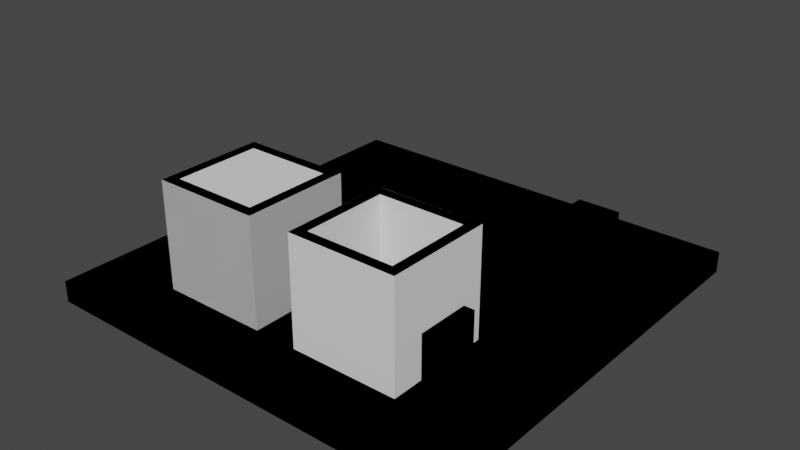 # Source: test_map1.blend  (saved by Blender 3.4.6; exported with 4.5.12 LTS)
import bpy
from mathutils import Matrix  # noqa: F401  (used for matrix-valued properties, if any)

bpy.ops.wm.read_factory_settings(use_empty=True)
scene = bpy.context.scene
scene.name = 'Scene'

# ---- collections
col_collection = bpy.data.collections.new('Collection'); scene.collection.children.link(col_collection)
col_life = bpy.data.collections.new('Life'); col_collection.children.link(col_life)
col_death = bpy.data.collections.new('Death'); col_collection.children.link(col_death)

# ---- materials (node trees are filled in below, after node groups)
mat_material = bpy.data.materials.new('Material')
mat_material.alpha_threshold = 0.0
mat_material.use_backface_culling = True
mat_material.use_transparent_shadow = False
mat_material.roughness = 0.5
mat_material.line_color = (0.0, 0.0, 0.0, 1.0)

# ---- material node trees
mat_material.use_nodes = True; mat_material.node_tree.nodes.clear()
_N = mat_material.node_tree.nodes; _L = mat_material.node_tree.links
n0 = _N.new('ShaderNodeOutputMaterial'); n0.name = 'Material Output'; n0.location = (300, 300)
n1 = _N.new('ShaderNodeBsdfPrincipled'); n1.name = 'Principled BSDF'; n1.location = (10, 300)
n1.distribution = 'GGX'
n1.subsurface_method = 'RANDOM_WALK_SKIN'
n1.inputs[3].default_value = 1.45
n1.inputs[27].default_value = (0.0, 0.0, 0.0, 1.0)
n1.inputs[28].default_value = 1.0
_L.new(n1.outputs[0], n0.inputs[0])
n0.is_active_output = True

# ---- world
world_world = bpy.data.worlds.new('World'); scene.world = world_world
world_world.use_nodes = True; world_world.node_tree.nodes.clear()
_N = world_world.node_tree.nodes; _L = world_world.node_tree.links
n0 = _N.new('ShaderNodeOutputWorld'); n0.name = 'World Output'; n0.location = (300, 300)
n1 = _N.new('ShaderNodeBackground'); n1.name = 'Background'; n1.location = (10, 300)
n1.inputs[0].default_value = (0.05088, 0.05088, 0.05088, 1.0)
_L.new(n1.outputs[0], n0.inputs[0])
n0.is_active_output = True
world_world.color = (0.05088, 0.05088, 0.05088)
world_world.use_sun_shadow = False
world_world.sun_shadow_jitter_overblur = 0.0

# ---- meshes
me_cube_004 = bpy.data.meshes.new('Cube.004')
me_cube_004.from_pydata([(2.0, 3.0, 0.0), (2.0, 3.0, 10.0), (2.0, 11.0, 0.0), (2.0, 11.0, 10.0), (10.0, 3.0, 0.0), (10.0, 3.0, 10.0), (10.0, 11.0, 0.0), (10.0, 11.0, 10.0), (4.0, -1.0, -0.5), (4.0, -1.0, 3.5), (4.0, 3.0, -0.5), (4.0, 3.0, 3.5), (8.0, -1.0, -0.5), (8.0, -1.0, 3.5), (8.0, 3.0, -0.5), (8.0, 3.0, 3.5)], [], [(0, 1, 3, 2), (2, 3, 7, 6), (6, 7, 5, 4), (4, 5, 1, 0), (2, 6, 4, 0), (7, 3, 1, 5), (8, 9, 11, 10), (10, 11, 15, 14), (14, 15, 13, 12), (12, 13, 9, 8), (10, 14, 12, 8), (15, 11, 9, 13)])
_uv = me_cube_004.uv_layers.new(name='UVMap')
_uv.uv.foreach_set('vector', [0.375, 0.0, 0.625, 0.0, 0.625, 0.25, 0.375, 0.25, 0.375, 0.25, 0.625, 0.25, 0.625, 0.5, 0.375, 0.5, 0.375, 0.5, 0.625, 0.5, 0.625, 0.75, 0.375, 0.75, 0.375, 0.75, 0.625, 0.75, 0.625, 1.0, 0.375, 1.0, 0.125, 0.5, 0.375, 0.5, 0.375, 0.75, 0.125, 0.75, 0.625, 0.5, 0.875, 0.5, 0.875, 0.75, 0.625, 0.75, 0.375, 0.0, 0.625, 0.0, 0.625, 0.25, 0.375, 0.25, 0.375, 0.25, 0.625, 0.25, 0.625, 0.5, 0.375, 0.5, 0.375, 0.5, 0.625, 0.5, 0.625, 0.75, 0.375, 0.75, 0.375, 0.75, 0.625, 0.75, 0.625, 1.0, 0.375, 1.0, 0.125, 0.5, 0.375, 0.5, 0.375, 0.75, 0.125, 0.75, 0.625, 0.5, 0.875, 0.5, 0.875, 0.75, 0.625, 0.75])
me_cube_004.update()
me_cube = bpy.data.meshes.new('Cube')
me_cube.from_pydata([(20.0, 20.0, 1.0), (20.0, 20.0, -1.0), (20.0, -20.0, 1.0), (20.0, -20.0, -1.0), (-20.0, 20.0, 1.0), (-20.0, 20.0, -1.0), (-20.0, -20.0, 1.0), (-20.0, -20.0, -1.0)], [], [(0, 4, 6, 2), (3, 2, 6, 7), (7, 6, 4, 5), (5, 1, 3, 7), (1, 0, 2, 3), (5, 4, 0, 1)])
_uv = me_cube.uv_layers.new(name='UVMap')
_uv.uv.foreach_set('vector', [0.625, 0.5, 0.875, 0.5, 0.875, 0.75, 0.625, 0.75, 0.375, 0.75, 0.625, 0.75, 0.625, 1.0, 0.375, 1.0, 0.375, 0.0, 0.625, 0.0, 0.625, 0.25, 0.375, 0.25, 0.125, 0.5, 0.375, 0.5, 0.375, 0.75, 0.125, 0.75, 0.375, 0.5, 0.625, 0.5, 0.625, 0.75, 0.375, 0.75, 0.375, 0.25, 0.625, 0.25, 0.625, 0.5, 0.375, 0.5])
me_cube.materials.append(mat_material)
me_cube.use_mirror_vertex_groups = False
me_cube.update()
me_cube_003 = bpy.data.meshes.new('Cube.003')
me_cube_003.from_pydata([(1.0, 2.0, 0.0), (1.0, 2.0, 10.0), (1.0, 12.0, 0.0), (1.0, 12.0, 10.0), (11.0, 2.0, 0.0), (11.0, 2.0, 10.0), (11.0, 12.0, 0.0), (11.0, 12.0, 10.0)], [], [(0, 1, 3, 2), (2, 3, 7, 6), (6, 7, 5, 4), (4, 5, 1, 0), (2, 6, 4, 0), (7, 3, 1, 5)])
_uv = me_cube_003.uv_layers.new(name='UVMap')
_uv.uv.foreach_set('vector', [0.375, 0.0, 0.625, 0.0, 0.625, 0.25, 0.375, 0.25, 0.375, 0.25, 0.625, 0.25, 0.625, 0.5, 0.375, 0.5, 0.375, 0.5, 0.625, 0.5, 0.625, 0.75, 0.375, 0.75, 0.375, 0.75, 0.625, 0.75, 0.625, 1.0, 0.375, 1.0, 0.125, 0.5, 0.375, 0.5, 0.375, 0.75, 0.125, 0.75, 0.625, 0.5, 0.875, 0.5, 0.875, 0.75, 0.625, 0.75])
me_cube_003.materials.append(mat_material)
me_cube_003.update()
me_cube_005 = bpy.data.meshes.new('Cube.005')
me_cube_005.from_pydata([(1.0, 2.0, 0.0), (2.0, 3.0, 0.0), (1.0, 2.0, 10.0), (2.0, 3.0, 10.0), (1.0, 12.0, 0.0), (2.0, 11.0, 0.0), (1.0, 12.0, 10.0), (2.0, 11.0, 10.0), (11.0, 2.0, 0.0), (10.0, 3.0, 0.0), (11.0, 2.0, 10.0), (10.0, 3.0, 10.0), (11.0, 12.0, 0.0), (10.0, 11.0, 0.0), (11.0, 12.0, 10.0), (10.0, 11.0, 10.0), (4.0, 3.0, 3.5), (8.0, 3.0, 3.5), (4.0, 3.0, 0.0), (8.0, 3.0, 0.0), (8.0, 2.0, 3.5), (4.0, 2.0, 3.5), (4.0, 2.0, 0.0), (8.0, 2.0, 0.0)], [], [(0, 2, 6, 4), (4, 6, 14, 12), (12, 14, 10, 8), (23, 8, 10, 2, 0, 22, 21, 20), (1, 18, 22, 0, 4, 12, 8, 23, 19, 9, 13, 5), (15, 14, 6, 2, 10, 11, 3, 7), (15, 11, 10, 14), (3, 1, 5, 7), (7, 5, 13, 15), (11, 15, 13, 9), (3, 11, 9, 19, 17, 16, 18, 1), (18, 16, 21, 22), (23, 20, 17, 19), (21, 16, 17, 20)])
me_cube_005.polygons.foreach_set('material_index', [0, 0, 0, 0, 0, 0, 0, 568, 568, 568, 568, 568, 568, 568])
_uv = me_cube_005.uv_layers.new(name='UVMap')
_uv.uv.foreach_set('vector', [0.375, 0.0, 0.625, 0.0, 0.625, 0.25, 0.375, 0.25, 0.375, 0.25, 0.625, 0.25, 0.625, 0.5, 0.375, 0.5, 0.375, 0.5, 0.625, 0.5, 0.625, 0.75, 0.375, 0.75, 0.375, 0.825, 0.375, 0.75, 0.625, 0.75, 0.625, 1.0, 0.375, 1.0, 0.375, 0.925, 0.4625, 0.925, 0.4625, 0.825, 0.15, 0.725, 0.2, 0.725, 0.2, 0.75, 0.125, 0.75, 0.125, 0.5, 0.375, 0.5, 0.375, 0.75, 0.3, 0.75, 0.3, 0.725, 0.35, 0.725, 0.35, 0.525, 0.15, 0.525, 0.65, 0.525, 0.625, 0.5, 0.875, 0.5, 0.875, 0.75, 0.625, 0.75, 0.65, 0.725, 0.85, 0.725, 0.85, 0.525, 0.65, 0.525, 0.65, 0.725, 0.625, 0.75, 0.625, 0.5, 0.625, 0.0, 0.375, 0.0, 0.375, 0.25, 0.625, 0.25, 0.625, 0.25, 0.375, 0.25, 0.375, 0.5, 0.625, 0.5, 0.625, 0.75, 0.625, 0.5, 0.375, 0.5, 0.375, 0.75, 0.625, 1.0, 0.625, 0.75, 0.375, 0.75, 0.375, 0.8125, 0.4625, 0.8125, 0.4625, 0.9375, 0.375, 0.9375, 0.375, 1.0, 0.4062, 0.25, 0.625, 0.25, 0.625, 0.1875, 0.4062, 0.1875, 0.4062, 0.5625, 0.625, 0.5625, 0.625, 0.5, 0.4062, 0.5, 0.875, 0.5625, 0.875, 0.5, 0.625, 0.5, 0.625, 0.5625])
me_cube_005.materials.append(mat_material)
me_cube_005.update()
me_cube_001 = bpy.data.meshes.new('Cube.001')
me_cube_001.from_pydata([(-2.0, -2.0, -1.0), (-2.0, -2.0, 0.0), (-2.0, 3.0, -1.0), (-2.0, 3.0, 0.0), (3.0, -2.0, -1.0), (3.0, -2.0, 0.0), (3.0, 3.0, -1.0), (3.0, 3.0, 0.0)], [], [(0, 1, 3, 2), (2, 3, 7, 6), (6, 7, 5, 4), (4, 5, 1, 0), (2, 6, 4, 0), (7, 3, 1, 5)])
_uv = me_cube_001.uv_layers.new(name='UVMap')
_uv.uv.foreach_set('vector', [0.375, 0.0, 0.625, 0.0, 0.625, 0.25, 0.375, 0.25, 0.375, 0.25, 0.625, 0.25, 0.625, 0.5, 0.375, 0.5, 0.375, 0.5, 0.625, 0.5, 0.625, 0.75, 0.375, 0.75, 0.375, 0.75, 0.625, 0.75, 0.625, 1.0, 0.375, 1.0, 0.125, 0.5, 0.375, 0.5, 0.375, 0.75, 0.125, 0.75, 0.625, 0.5, 0.875, 0.5, 0.875, 0.75, 0.625, 0.75])
me_cube_001.materials.append(mat_material)
me_cube_001.update()
me_cube_002 = bpy.data.meshes.new('Cube.002')
me_cube_002.from_pydata([(-2.0, 3.0, -1.0), (-2.0, 3.0, 1.0), (-2.0, 8.0, -1.0), (-2.0, 8.0, 1.0), (3.0, 3.0, -1.0), (3.0, 3.0, 1.0), (3.0, 8.0, -1.0), (3.0, 8.0, 1.0)], [], [(0, 1, 3, 2), (2, 3, 7, 6), (6, 7, 5, 4), (4, 5, 1, 0), (2, 6, 4, 0), (7, 3, 1, 5)])
_uv = me_cube_002.uv_layers.new(name='UVMap')
_uv.uv.foreach_set('vector', [0.375, 0.0, 0.625, 0.0, 0.625, 0.25, 0.375, 0.25, 0.375, 0.25, 0.625, 0.25, 0.625, 0.5, 0.375, 0.5, 0.375, 0.5, 0.625, 0.5, 0.625, 0.75, 0.375, 0.75, 0.375, 0.75, 0.625, 0.75, 0.625, 1.0, 0.375, 1.0, 0.125, 0.5, 0.375, 0.5, 0.375, 0.75, 0.125, 0.75, 0.625, 0.5, 0.875, 0.5, 0.875, 0.75, 0.625, 0.75])
me_cube_002.materials.append(mat_material)
me_cube_002.update()
me_vert = bpy.data.meshes.new('Vert')
me_vert.from_pydata([(13.0, -12.0, 0.0), (5.0, -12.0, 0.0), (13.0, -12.0, 4.0), (9.0, -12.0, 4.0), (13.0, -7.0, 3.974e-07), (5.0, -7.0, 3.974e-07), (13.0, -7.0, 4.0), (9.0, -7.0, 4.0)], [], [(0, 2, 3, 1), (4, 5, 7, 6), (3, 2, 6, 7), (0, 1, 5, 4), (1, 3, 7, 5), (2, 0, 4, 6)])
_uv = me_vert.uv_layers.new(name='UVMap')
_uv.uv.foreach_set('vector', [0.0, 0.0, 0.0, 1.0, 1.0, 1.0, 1.0, 0.0, 0.0, 0.0, 1.0, 0.0, 1.0, 1.0, 0.0, 1.0, 1.0, 1.0, 0.0, 1.0, 0.0, 1.0, 1.0, 1.0, 0.0, 0.0, 1.0, 0.0, 1.0, 0.0, 0.0, 0.0, 1.0, 0.0, 1.0, 1.0, 1.0, 1.0, 1.0, 0.0, 0.0, 1.0, 0.0, 0.0, 0.0, 0.0, 0.0, 1.0])
me_vert.materials.append(mat_material)
me_vert.update()
me_vert_001 = bpy.data.meshes.new('Vert.001')
me_vert_001.from_pydata([(13.0, -12.0, 0.0), (5.0, -12.0, 0.0), (13.0, -12.0, 4.0), (9.0, -12.0, 4.0), (13.0, -7.0, 3.974e-07), (5.0, -7.0, 3.974e-07), (13.0, -7.0, 4.0), (9.0, -7.0, 4.0), (20.0, 20.0, 0.0), (20.0, 20.0, -2.0), (20.0, -20.0, 0.0), (20.0, -20.0, -2.0), (-20.0, 20.0, 0.0), (-20.0, 20.0, -2.0), (-20.0, -20.0, 0.0), (-20.0, -20.0, -2.0), (-2.0, -5.0, 0.0), (-3.0, -6.0, 0.0), (-2.0, -5.0, 10.0), (-3.0, -6.0, 10.0), (-2.0, -15.0, 0.0), (-3.0, -14.0, 0.0), (-2.0, -15.0, 10.0), (-3.0, -14.0, 10.0), (-12.0, -5.0, 0.0), (-11.0, -6.0, 0.0), (-12.0, -5.0, 10.0), (-11.0, -6.0, 10.0), (-12.0, -15.0, 0.0), (-11.0, -14.0, 0.0), (-12.0, -15.0, 10.0), (-11.0, -14.0, 10.0), (-5.0, -6.0, 3.5), (-9.0, -6.0, 3.5), (-5.0, -6.0, 0.0), (-9.0, -6.0, 0.0), (-9.0, -5.0, 3.5), (-5.0, -5.0, 3.5), (-5.0, -5.0, 0.0), (-9.0, -5.0, 0.0), (-9.0, 4.0, 0.0), (-9.0, 4.0, 1.0), (-9.0, 9.0, 0.0), (-9.0, 9.0, 1.0), (-4.0, 4.0, 0.0), (-4.0, 4.0, 1.0), (-4.0, 9.0, 0.0), (-4.0, 9.0, 1.0), (-9.0, 9.0, 0.0), (-9.0, 9.0, 2.0), (-9.0, 14.0, 0.0), (-9.0, 14.0, 2.0), (-4.0, 9.0, 0.0), (-4.0, 9.0, 2.0), (-4.0, 14.0, 0.0), (-4.0, 14.0, 2.0)], [], [(0, 2, 3, 1), (4, 5, 7, 6), (3, 2, 6, 7), (0, 1, 5, 4), (1, 3, 7, 5), (2, 0, 4, 6), (8, 12, 14, 10), (11, 10, 14, 15), (15, 14, 12, 13), (13, 9, 11, 15), (9, 8, 10, 11), (13, 12, 8, 9), (16, 18, 22, 20), (20, 22, 30, 28), (28, 30, 26, 24), (39, 24, 26, 18, 16, 38, 37, 36), (17, 34, 38, 16, 20, 28, 24, 39, 35, 25, 29, 21), (31, 30, 22, 18, 26, 27, 19, 23), (31, 27, 26, 30), (19, 17, 21, 23), (23, 21, 29, 31), (27, 31, 29, 25), (19, 27, 25, 35, 33, 32, 34, 17), (34, 32, 37, 38), (39, 36, 33, 35), (37, 32, 33, 36), (40, 41, 43, 42), (42, 43, 47, 46), (46, 47, 45, 44), (44, 45, 41, 40), (42, 46, 44, 40), (47, 43, 41, 45), (48, 49, 51, 50), (50, 51, 55, 54), (54, 55, 53, 52), (52, 53, 49, 48), (50, 54, 52, 48), (55, 51, 49, 53)])
_uv = me_vert_001.uv_layers.new(name='UVMap')
_uv.uv.foreach_set('vector', [0.0, 0.0, 0.0, 1.0, 1.0, 1.0, 1.0, 0.0, 0.0, 0.0, 1.0, 0.0, 1.0, 1.0, 0.0, 1.0, 1.0, 1.0, 0.0, 1.0, 0.0, 1.0, 1.0, 1.0, 0.0, 0.0, 1.0, 0.0, 1.0, 0.0, 0.0, 0.0, 1.0, 0.0, 1.0, 1.0, 1.0, 1.0, 1.0, 0.0, 0.0, 1.0, 0.0, 0.0, 0.0, 0.0, 0.0, 1.0, 0.625, 0.5, 0.875, 0.5, 0.875, 0.75, 0.625, 0.75, 0.375, 0.75, 0.625, 0.75, 0.625, 1.0, 0.375, 1.0, 0.375, 0.0, 0.625, 0.0, 0.625, 0.25, 0.375, 0.25, 0.125, 0.5, 0.375, 0.5, 0.375, 0.75, 0.125, 0.75, 0.375, 0.5, 0.625, 0.5, 0.625, 0.75, 0.375, 0.75, 0.375, 0.25, 0.625, 0.25, 0.625, 0.5, 0.375, 0.5, 0.375, 0.0, 0.625, 0.0, 0.625, 0.25, 0.375, 0.25, 0.375, 0.25, 0.625, 0.25, 0.625, 0.5, 0.375, 0.5, 0.375, 0.5, 0.625, 0.5, 0.625, 0.75, 0.375, 0.75, 0.375, 0.825, 0.375, 0.75, 0.625, 0.75, 0.625, 1.0, 0.375, 1.0, 0.375, 0.925, 0.4625, 0.925, 0.4625, 0.825, 0.15, 0.725, 0.2, 0.725, 0.2, 0.75, 0.125, 0.75, 0.125, 0.5, 0.375, 0.5, 0.375, 0.75, 0.3, 0.75, 0.3, 0.725, 0.35, 0.725, 0.35, 0.525, 0.15, 0.525, 0.65, 0.525, 0.625, 0.5, 0.875, 0.5, 0.875, 0.75, 0.625, 0.75, 0.65, 0.725, 0.85, 0.725, 0.85, 0.525, 0.65, 0.525, 0.65, 0.725, 0.625, 0.75, 0.625, 0.5, 0.625, 0.0, 0.375, 0.0, 0.375, 0.25, 0.625, 0.25, 0.625, 0.25, 0.375, 0.25, 0.375, 0.5, 0.625, 0.5, 0.625, 0.75, 0.625, 0.5, 0.375, 0.5, 0.375, 0.75, 0.625, 1.0, 0.625, 0.75, 0.375, 0.75, 0.375, 0.8125, 0.4625, 0.8125, 0.4625, 0.9375, 0.375, 0.9375, 0.375, 1.0, 0.4062, 0.25, 0.625, 0.25, 0.625, 0.1875, 0.4062, 0.1875, 0.4062, 0.5625, 0.625, 0.5625, 0.625, 0.5, 0.4062, 0.5, 0.875, 0.5625, 0.875, 0.5, 0.625, 0.5, 0.625, 0.5625, 0.375, 0.0, 0.625, 0.0, 0.625, 0.25, 0.375, 0.25, 0.375, 0.25, 0.625, 0.25, 0.625, 0.5, 0.375, 0.5, 0.375, 0.5, 0.625, 0.5, 0.625, 0.75, 0.375, 0.75, 0.375, 0.75, 0.625, 0.75, 0.625, 1.0, 0.375, 1.0, 0.125, 0.5, 0.375, 0.5, 0.375, 0.75, 0.125, 0.75, 0.625, 0.5, 0.875, 0.5, 0.875, 0.75, 0.625, 0.75, 0.375, 0.0, 0.625, 0.0, 0.625, 0.25, 0.375, 0.25, 0.375, 0.25, 0.625, 0.25, 0.625, 0.5, 0.375, 0.5, 0.375, 0.5, 0.625, 0.5, 0.625, 0.75, 0.375, 0.75, 0.375, 0.75, 0.625, 0.75, 0.625, 1.0, 0.375, 1.0, 0.125, 0.5, 0.375, 0.5, 0.375, 0.75, 0.125, 0.75, 0.625, 0.5, 0.875, 0.5, 0.875, 0.75, 0.625, 0.75])
me_vert_001.materials.append(mat_material)
me_vert_001.update()
me_cube_010 = bpy.data.meshes.new('Cube.010')
me_cube_010.from_pydata([(20.0, 20.0, 1.0), (20.0, 20.0, -1.0), (20.0, -20.0, 1.0), (20.0, -20.0, -1.0), (-20.0, 20.0, 1.0), (-20.0, 20.0, -1.0), (-20.0, -20.0, 1.0), (-20.0, -20.0, -1.0)], [], [(0, 4, 6, 2), (3, 2, 6, 7), (7, 6, 4, 5), (5, 1, 3, 7), (1, 0, 2, 3), (5, 4, 0, 1)])
_uv = me_cube_010.uv_layers.new(name='UVMap')
_uv.uv.foreach_set('vector', [0.625, 0.5, 0.875, 0.5, 0.875, 0.75, 0.625, 0.75, 0.375, 0.75, 0.625, 0.75, 0.625, 1.0, 0.375, 1.0, 0.375, 0.0, 0.625, 0.0, 0.625, 0.25, 0.375, 0.25, 0.125, 0.5, 0.375, 0.5, 0.375, 0.75, 0.125, 0.75, 0.375, 0.5, 0.625, 0.5, 0.625, 0.75, 0.375, 0.75, 0.375, 0.25, 0.625, 0.25, 0.625, 0.5, 0.375, 0.5])
me_cube_010.materials.append(mat_material)
me_cube_010.use_mirror_vertex_groups = False
me_cube_010.update()
me_cube_011 = bpy.data.meshes.new('Cube.011')
me_cube_011.from_pydata([(1.0, 2.0, 0.0), (2.0, 3.0, 0.0), (1.0, 2.0, 10.0), (2.0, 3.0, 10.0), (1.0, 12.0, 0.0), (2.0, 11.0, 0.0), (1.0, 12.0, 10.0), (2.0, 11.0, 10.0), (11.0, 2.0, 0.0), (10.0, 3.0, 0.0), (11.0, 2.0, 10.0), (10.0, 3.0, 10.0), (11.0, 12.0, 0.0), (10.0, 11.0, 0.0), (11.0, 12.0, 10.0), (10.0, 11.0, 10.0), (4.0, 3.0, 3.5), (8.0, 3.0, 3.5), (4.0, 3.0, 0.0), (8.0, 3.0, 0.0), (8.0, 2.0, 3.5), (4.0, 2.0, 3.5), (4.0, 2.0, 0.0), (8.0, 2.0, 0.0)], [], [(0, 2, 6, 4), (4, 6, 14, 12), (12, 14, 10, 8), (23, 8, 10, 2, 0, 22, 21, 20), (1, 18, 22, 0, 4, 12, 8, 23, 19, 9, 13, 5), (15, 14, 6, 2, 10, 11, 3, 7), (15, 11, 10, 14), (3, 1, 5, 7), (7, 5, 13, 15), (11, 15, 13, 9), (3, 11, 9, 19, 17, 16, 18, 1), (18, 16, 21, 22), (23, 20, 17, 19), (21, 16, 17, 20)])
me_cube_011.polygons.foreach_set('material_index', [0, 0, 0, 0, 0, 0, 0, 568, 568, 568, 568, 568, 568, 568])
_uv = me_cube_011.uv_layers.new(name='UVMap')
_uv.uv.foreach_set('vector', [0.375, 0.0, 0.625, 0.0, 0.625, 0.25, 0.375, 0.25, 0.375, 0.25, 0.625, 0.25, 0.625, 0.5, 0.375, 0.5, 0.375, 0.5, 0.625, 0.5, 0.625, 0.75, 0.375, 0.75, 0.375, 0.825, 0.375, 0.75, 0.625, 0.75, 0.625, 1.0, 0.375, 1.0, 0.375, 0.925, 0.4625, 0.925, 0.4625, 0.825, 0.15, 0.725, 0.2, 0.725, 0.2, 0.75, 0.125, 0.75, 0.125, 0.5, 0.375, 0.5, 0.375, 0.75, 0.3, 0.75, 0.3, 0.725, 0.35, 0.725, 0.35, 0.525, 0.15, 0.525, 0.65, 0.525, 0.625, 0.5, 0.875, 0.5, 0.875, 0.75, 0.625, 0.75, 0.65, 0.725, 0.85, 0.725, 0.85, 0.525, 0.65, 0.525, 0.65, 0.725, 0.625, 0.75, 0.625, 0.5, 0.625, 0.0, 0.375, 0.0, 0.375, 0.25, 0.625, 0.25, 0.625, 0.25, 0.375, 0.25, 0.375, 0.5, 0.625, 0.5, 0.625, 0.75, 0.625, 0.5, 0.375, 0.5, 0.375, 0.75, 0.625, 1.0, 0.625, 0.75, 0.375, 0.75, 0.375, 0.8125, 0.4625, 0.8125, 0.4625, 0.9375, 0.375, 0.9375, 0.375, 1.0, 0.4062, 0.25, 0.625, 0.25, 0.625, 0.1875, 0.4062, 0.1875, 0.4062, 0.5625, 0.625, 0.5625, 0.625, 0.5, 0.4062, 0.5, 0.875, 0.5625, 0.875, 0.5, 0.625, 0.5, 0.625, 0.5625])
me_cube_011.update()
me_cube_012 = bpy.data.meshes.new('Cube.012')
me_cube_012.from_pydata([(-2.0, -2.0, -1.0), (-2.0, -2.0, 0.0), (-2.0, 3.0, -1.0), (-2.0, 3.0, 0.0), (3.0, -2.0, -1.0), (3.0, -2.0, 0.0), (3.0, 3.0, -1.0), (3.0, 3.0, 0.0)], [], [(0, 1, 3, 2), (2, 3, 7, 6), (6, 7, 5, 4), (4, 5, 1, 0), (2, 6, 4, 0), (7, 3, 1, 5)])
_uv = me_cube_012.uv_layers.new(name='UVMap')
_uv.uv.foreach_set('vector', [0.375, 0.0, 0.625, 0.0, 0.625, 0.25, 0.375, 0.25, 0.375, 0.25, 0.625, 0.25, 0.625, 0.5, 0.375, 0.5, 0.375, 0.5, 0.625, 0.5, 0.625, 0.75, 0.375, 0.75, 0.375, 0.75, 0.625, 0.75, 0.625, 1.0, 0.375, 1.0, 0.125, 0.5, 0.375, 0.5, 0.375, 0.75, 0.125, 0.75, 0.625, 0.5, 0.875, 0.5, 0.875, 0.75, 0.625, 0.75])
me_cube_012.update()
me_cube_013 = bpy.data.meshes.new('Cube.013')
me_cube_013.from_pydata([(-2.0, 3.0, -1.0), (-2.0, 3.0, 1.0), (-2.0, 8.0, -1.0), (-2.0, 8.0, 1.0), (3.0, 3.0, -1.0), (3.0, 3.0, 1.0), (3.0, 8.0, -1.0), (3.0, 8.0, 1.0)], [], [(0, 1, 3, 2), (2, 3, 7, 6), (6, 7, 5, 4), (4, 5, 1, 0), (2, 6, 4, 0), (7, 3, 1, 5)])
_uv = me_cube_013.uv_layers.new(name='UVMap')
_uv.uv.foreach_set('vector', [0.375, 0.0, 0.625, 0.0, 0.625, 0.25, 0.375, 0.25, 0.375, 0.25, 0.625, 0.25, 0.625, 0.5, 0.375, 0.5, 0.375, 0.5, 0.625, 0.5, 0.625, 0.75, 0.375, 0.75, 0.375, 0.75, 0.625, 0.75, 0.625, 1.0, 0.375, 1.0, 0.125, 0.5, 0.375, 0.5, 0.375, 0.75, 0.125, 0.75, 0.625, 0.5, 0.875, 0.5, 0.875, 0.75, 0.625, 0.75])
me_cube_013.update()
me_vert_002 = bpy.data.meshes.new('Vert.002')
me_vert_002.from_pydata([(13.0, -17.0, 0.0), (5.0, -17.0, 0.0), (13.0, -17.0, 4.0), (9.0, -17.0, 4.0), (13.0, -7.0, 3.974e-07), (5.0, -7.0, 3.974e-07), (13.0, -7.0, 4.0), (9.0, -7.0, 4.0)], [], [(0, 2, 3, 1), (4, 5, 7, 6), (3, 2, 6, 7), (0, 1, 5, 4), (1, 3, 7, 5), (2, 0, 4, 6)])
_uv = me_vert_002.uv_layers.new(name='UVMap')
_uv.uv.foreach_set('vector', [0.0, 0.0, 0.0, 1.0, 1.0, 1.0, 1.0, 0.0, 0.0, 0.0, 1.0, 0.0, 1.0, 1.0, 0.0, 1.0, 1.0, 1.0, 0.0, 1.0, 0.0, 1.0, 1.0, 1.0, 0.0, 0.0, 1.0, 0.0, 1.0, 0.0, 0.0, 0.0, 1.0, 0.0, 1.0, 1.0, 1.0, 1.0, 1.0, 0.0, 0.0, 1.0, 0.0, 0.0, 0.0, 0.0, 0.0, 1.0])
me_vert_002.update()
me_cube_014 = bpy.data.meshes.new('Cube.014')
me_cube_014.from_pydata([(20.0, 20.0, 0.0), (20.0, 20.0, -2.0), (20.0, -20.0, 0.0), (20.0, -20.0, -2.0), (-20.0, 20.0, 0.0), (-20.0, 20.0, -2.0), (-20.0, -20.0, 0.0), (-20.0, -20.0, -2.0), (12.0, -5.0, 0.0), (11.0, -6.0, 0.0), (12.0, -5.0, 10.0), (11.0, -6.0, 10.0), (12.0, -15.0, 0.0), (11.0, -14.0, 0.0), (12.0, -15.0, 10.0), (11.0, -14.0, 10.0), (2.0, -5.0, 0.0), (3.0, -6.0, 0.0), (2.0, -5.0, 10.0), (3.0, -6.0, 10.0), (2.0, -15.0, 0.0), (3.0, -14.0, 0.0), (2.0, -15.0, 10.0), (3.0, -14.0, 10.0), (9.0, -6.0, 3.5), (5.0, -6.0, 3.5), (9.0, -6.0, 0.0), (5.0, -6.0, 0.0), (5.0, -5.0, 3.5), (9.0, -5.0, 3.5), (9.0, -5.0, 0.0), (5.0, -5.0, 0.0), (-9.0, 4.0, 0.0), (-9.0, 4.0, 1.0), (-9.0, 9.0, 0.0), (-9.0, 9.0, 1.0), (-4.0, 4.0, 0.0), (-4.0, 4.0, 1.0), (-4.0, 9.0, 0.0), (-4.0, 9.0, 1.0), (-14.0, 0.0, 0.0), (-14.0, 0.0, 2.0), (-14.0, 5.0, 0.0), (-14.0, 5.0, 2.0), (-9.0, 0.0, 0.0), (-9.0, 0.0, 2.0), (-9.0, 5.0, 0.0), (-9.0, 5.0, 2.0), (13.0, 4.0, 0.0), (5.0, 4.0, 0.0), (13.0, 4.0, 4.0), (9.0, 4.0, 4.0), (13.0, 14.0, 3.576e-07), (5.0, 14.0, 3.576e-07), (13.0, 14.0, 4.0), (9.0, 14.0, 4.0)], [], [(0, 4, 6, 2), (3, 2, 6, 7), (7, 6, 4, 5), (5, 1, 3, 7), (1, 0, 2, 3), (5, 4, 0, 1), (8, 10, 14, 12), (12, 14, 22, 20), (20, 22, 18, 16), (31, 16, 18, 10, 8, 30, 29, 28), (9, 26, 30, 8, 12, 20, 16, 31, 27, 17, 21, 13), (23, 22, 14, 10, 18, 19, 11, 15), (23, 19, 18, 22), (11, 9, 13, 15), (15, 13, 21, 23), (19, 23, 21, 17), (11, 19, 17, 27, 25, 24, 26, 9), (26, 24, 29, 30), (31, 28, 25, 27), (29, 24, 25, 28), (32, 33, 35, 34), (34, 35, 39, 38), (38, 39, 37, 36), (36, 37, 33, 32), (34, 38, 36, 32), (39, 35, 33, 37), (40, 41, 43, 42), (42, 43, 47, 46), (46, 47, 45, 44), (44, 45, 41, 40), (42, 46, 44, 40), (47, 43, 41, 45), (48, 50, 51, 49), (52, 53, 55, 54), (51, 50, 54, 55), (48, 49, 53, 52), (49, 51, 55, 53), (50, 48, 52, 54)])
me_cube_014.polygons.foreach_set('material_index', [0, 0, 0, 0, 0, 0, 0, 0, 0, 0, 0, 0, 0, 29550, 29550, 29550, 29550, 29550, 29550, 29550, 0, 0, 0, 0, 0, 0, 0, 0, 0, 0, 0, 0, 0, 0, 0, 0, 0, 0])
_uv = me_cube_014.uv_layers.new(name='UVMap')
_uv.uv.foreach_set('vector', [0.625, 0.5, 0.875, 0.5, 0.875, 0.75, 0.625, 0.75, 0.375, 0.75, 0.625, 0.75, 0.625, 1.0, 0.375, 1.0, 0.375, 0.0, 0.625, 0.0, 0.625, 0.25, 0.375, 0.25, 0.125, 0.5, 0.375, 0.5, 0.375, 0.75, 0.125, 0.75, 0.375, 0.5, 0.625, 0.5, 0.625, 0.75, 0.375, 0.75, 0.375, 0.25, 0.625, 0.25, 0.625, 0.5, 0.375, 0.5, 0.375, 0.0, 0.625, 0.0, 0.625, 0.25, 0.375, 0.25, 0.375, 0.25, 0.625, 0.25, 0.625, 0.5, 0.375, 0.5, 0.375, 0.5, 0.625, 0.5, 0.625, 0.75, 0.375, 0.75, 0.375, 0.825, 0.375, 0.75, 0.625, 0.75, 0.625, 1.0, 0.375, 1.0, 0.375, 0.925, 0.4625, 0.925, 0.4625, 0.825, 0.15, 0.725, 0.2, 0.725, 0.2, 0.75, 0.125, 0.75, 0.125, 0.5, 0.375, 0.5, 0.375, 0.75, 0.3, 0.75, 0.3, 0.725, 0.35, 0.725, 0.35, 0.525, 0.15, 0.525, 0.65, 0.525, 0.625, 0.5, 0.875, 0.5, 0.875, 0.75, 0.625, 0.75, 0.65, 0.725, 0.85, 0.725, 0.85, 0.525, 0.65, 0.525, 0.65, 0.725, 0.625, 0.75, 0.625, 0.5, 0.625, 0.0, 0.375, 0.0, 0.375, 0.25, 0.625, 0.25, 0.625, 0.25, 0.375, 0.25, 0.375, 0.5, 0.625, 0.5, 0.625, 0.75, 0.625, 0.5, 0.375, 0.5, 0.375, 0.75, 0.625, 1.0, 0.625, 0.75, 0.375, 0.75, 0.375, 0.8125, 0.4625, 0.8125, 0.4625, 0.9375, 0.375, 0.9375, 0.375, 1.0, 0.4062, 0.25, 0.625, 0.25, 0.625, 0.1875, 0.4062, 0.1875, 0.4062, 0.5625, 0.625, 0.5625, 0.625, 0.5, 0.4062, 0.5, 0.875, 0.5625, 0.875, 0.5, 0.625, 0.5, 0.625, 0.5625, 0.375, 0.0, 0.625, 0.0, 0.625, 0.25, 0.375, 0.25, 0.375, 0.25, 0.625, 0.25, 0.625, 0.5, 0.375, 0.5, 0.375, 0.5, 0.625, 0.5, 0.625, 0.75, 0.375, 0.75, 0.375, 0.75, 0.625, 0.75, 0.625, 1.0, 0.375, 1.0, 0.125, 0.5, 0.375, 0.5, 0.375, 0.75, 0.125, 0.75, 0.625, 0.5, 0.875, 0.5, 0.875, 0.75, 0.625, 0.75, 0.375, 0.0, 0.625, 0.0, 0.625, 0.25, 0.375, 0.25, 0.375, 0.25, 0.625, 0.25, 0.625, 0.5, 0.375, 0.5, 0.375, 0.5, 0.625, 0.5, 0.625, 0.75, 0.375, 0.75, 0.375, 0.75, 0.625, 0.75, 0.625, 1.0, 0.375, 1.0, 0.125, 0.5, 0.375, 0.5, 0.375, 0.75, 0.125, 0.75, 0.625, 0.5, 0.875, 0.5, 0.875, 0.75, 0.625, 0.75, 0.0, 0.0, 0.0, 1.0, 1.0, 1.0, 1.0, 0.0, 0.0, 0.0, 1.0, 0.0, 1.0, 1.0, 0.0, 1.0, 1.0, 1.0, 0.0, 1.0, 0.0, 1.0, 1.0, 1.0, 0.0, 0.0, 1.0, 0.0, 1.0, 0.0, 0.0, 0.0, 1.0, 0.0, 1.0, 1.0, 1.0, 1.0, 1.0, 0.0, 0.0, 1.0, 0.0, 0.0, 0.0, 0.0, 0.0, 1.0])
me_cube_014.materials.append(mat_material)
me_cube_014.use_mirror_vertex_groups = False
me_cube_014.update()

# ---- objects
ob_cube_004 = bpy.data.objects.new('Cube.004', me_cube_004)
ob_floor = bpy.data.objects.new('Floor', me_cube)
ob_house = bpy.data.objects.new('House', me_cube_003)
ob_houseapplied = bpy.data.objects.new('HouseApplied', me_cube_005)
ob_stair1 = bpy.data.objects.new('Stair1', me_cube_001)
ob_stair2 = bpy.data.objects.new('Stair2', me_cube_002)
ob_wedge = bpy.data.objects.new('Wedge', me_vert)
ob_all_001 = bpy.data.objects.new('All.001', me_vert_001)
ob_floor_001 = bpy.data.objects.new('Floor.001', me_cube_010)
ob_houseapplied_001 = bpy.data.objects.new('HouseApplied.001', me_cube_011)
ob_stair1_001 = bpy.data.objects.new('Stair1.001', me_cube_012)
ob_stair2_001 = bpy.data.objects.new('Stair2.001', me_cube_013)
ob_wedge_001 = bpy.data.objects.new('Wedge.001', me_vert_002)
ob_all = bpy.data.objects.new('All', me_cube_014)

# ---- transforms, parenting, visibility, modifiers, constraints
ob_cube_004.location = (-1.0, -3.0, 0.0)
ob_cube_004.rotation_euler = (0.0, -0.0, 3.142)
_m = ob_cube_004.modifiers.new('Boolean', 'BOOLEAN')
_m.operation = 'UNION'
_m.operand_type = 'COLLECTION'
ob_floor.location = (0.0, 0.0, -1.0)
ob_floor.lock_rotations_4d = False
ob_floor.empty_display_type = 'ARROWS'
ob_floor.lineart.crease_threshold = 0.0
ob_house.location = (-1.0, -3.0, 0.0)
ob_house.rotation_euler = (0.0, -0.0, 3.142)
_m = ob_house.modifiers.new('Boolean', 'BOOLEAN')
_m.object = ob_cube_004
ob_houseapplied.location = (-1.0, -3.0, 0.0)
ob_houseapplied.rotation_euler = (0.0, -0.0, 3.142)
ob_stair1.location = (-7.0, 6.0, 1.0)
ob_stair2.location = (-7.0, 6.0, 1.0)
ob_wedge.location = (0.0, 0.0, 0.0)
ob_all_001.location = (0.0, 0.0, 0.0)
ob_floor_001.location = (0.0, 0.0, -1.0)
ob_floor_001.lock_rotations_4d = False
ob_floor_001.empty_display_type = 'ARROWS'
ob_floor_001.lineart.crease_threshold = 0.0
ob_houseapplied_001.location = (13.0, -3.0, 0.0)
ob_houseapplied_001.rotation_euler = (0.0, -0.0, 3.142)
ob_stair1_001.location = (-7.0, 6.0, 1.0)
ob_stair2_001.location = (-12.0, -3.0, 1.0)
ob_wedge_001.location = (0.0, 21.0, 0.0)
ob_all.location = (0.0, 0.0, 0.0)
ob_all.lock_rotations_4d = False
ob_all.empty_display_type = 'ARROWS'
ob_all.lineart.crease_threshold = 0.0

# ---- collection membership
col_life.objects.link(ob_cube_004)
col_life.objects.link(ob_floor)
col_life.objects.link(ob_house)
col_life.objects.link(ob_houseapplied)
col_life.objects.link(ob_stair1)
col_life.objects.link(ob_stair2)
col_life.objects.link(ob_wedge)
col_life.objects.link(ob_all_001)
col_death.objects.link(ob_floor_001)
col_death.objects.link(ob_houseapplied_001)
col_death.objects.link(ob_stair1_001)
col_death.objects.link(ob_stair2_001)
col_death.objects.link(ob_wedge_001)
col_death.objects.link(ob_all)

# ---- scene / render settings (as saved in the file)
scene.frame_start = 1; scene.frame_end = 250; scene.frame_set(1)
scene.render.engine = 'BLENDER_EEVEE_NEXT'
scene.cycles.sampling_pattern = 'TABULATED_SOBOL'
scene.cycles.use_light_tree = False
scene.view_settings.view_transform = 'Filmic'
bpy.context.view_layer.update()

# ---- added for rendering (the .blend has no active camera and no usable light): camera, sun
cam_auto = bpy.data.cameras.new('AutoCamera')
cam_auto.lens = 50.0
cam_auto.sensor_width = 36.0
cam_auto.clip_end = 1000.0
ob_auto_camera = bpy.data.objects.new('AutoCamera', cam_auto)
scene.collection.objects.link(ob_auto_camera)
ob_auto_camera.location = (53.5033, -64.2039, 46.8026)
ob_auto_camera.rotation_euler = (1.09748, -7.21219e-08, 0.694738)
scene.camera = ob_auto_camera
light_auto_sun = bpy.data.lights.new('AutoSun', 'SUN')
light_auto_sun.energy = 3.0
light_auto_sun.angle = 0.0523599
ob_auto_sun = bpy.data.objects.new('AutoSun', light_auto_sun)
scene.collection.objects.link(ob_auto_sun)
ob_auto_sun.rotation_euler = (0.872665, 0.174533, 0.523599)
bpy.context.view_layer.update()

